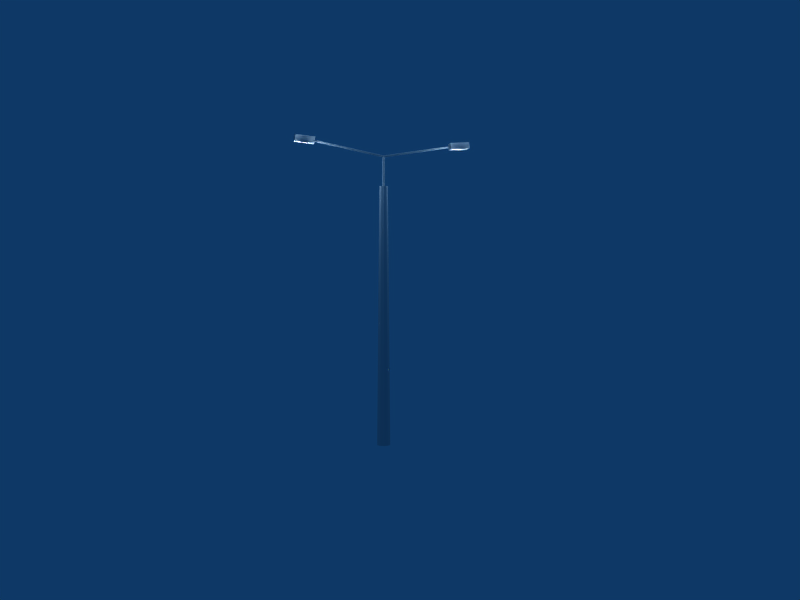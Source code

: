 # Source: Laterne_Julius_gross2.blend  (saved by Blender 2.48.1; exported with 4.5.12 LTS)
import bpy
from mathutils import Matrix  # noqa: F401  (used for matrix-valued properties, if any)

bpy.ops.wm.read_factory_settings(use_empty=True)
scene = bpy.context.scene
scene.name = 'Scene'

# ---- collections
col_collection_1 = bpy.data.collections.new('Collection 1'); scene.collection.children.link(col_collection_1)

# ---- materials (node trees are filled in below, after node groups)
mat_material_001 = bpy.data.materials.new('Material.001')
mat_material_001.alpha_threshold = 0.0
mat_material_001.diffuse_color = (0.7569, 0.7569, 0.7569, 1.0)
mat_material_001.specular_color = (0.749, 0.749, 0.749)
mat_material_001.roughness = 0.5
mat_material_001.line_color = (0.0, 0.0, 0.0, 1.0)
mat_material_002 = bpy.data.materials.new('Material.002')
mat_material_002.alpha_threshold = 0.0
mat_material_002.roughness = 0.5
mat_material_002.line_color = (0.0, 0.0, 0.0, 1.0)

# ---- material node trees

# ---- world
world_world = bpy.data.worlds.new('World'); scene.world = world_world
world_world.color = (0.05656, 0.2208, 0.4)
world_world.use_sun_shadow = False
world_world.sun_shadow_jitter_overblur = 0.0
world_world.cycles.sampling_method = 'MANUAL'
world_world.cycles.sample_map_resolution = 256

# ---- cameras
cam_camera = bpy.data.cameras.new('Camera')
cam_camera.passepartout_alpha = 0.2
cam_camera.clip_end = 100.0
cam_camera.lens = 35.0
cam_camera.show_passepartout = False
cam_camera.show_safe_areas = True
cam_camera.dof.focus_distance = 0.0
cam_camera.dof.aperture_fstop = 128.0

# ---- lights
light_lamp_002 = bpy.data.lights.new('Lamp.002', 'POINT')
light_lamp_002.transmission_factor = 0.0
light_lamp_002.energy = 100.0
light_lamp_002.shadow_buffer_clip_start = 0.5
light_lamp_002.shadow_soft_size = 1.0
light_lamp_002.shadow_maximum_resolution = 0.006
light_lamp_002.use_absolute_resolution = True
light_lamp_002.cycles.use_multiple_importance_sampling = False
light_lamp_001 = bpy.data.lights.new('Lamp.001', 'POINT')
light_lamp_001.transmission_factor = 0.0
light_lamp_001.energy = 100.0
light_lamp_001.shadow_buffer_clip_start = 0.5
light_lamp_001.shadow_soft_size = 1.0
light_lamp_001.shadow_maximum_resolution = 0.006
light_lamp_001.use_absolute_resolution = True
light_lamp_001.cycles.use_multiple_importance_sampling = False
light_lamp = bpy.data.lights.new('Lamp', 'POINT')
light_lamp.transmission_factor = 0.0
light_lamp.energy = 100.0
light_lamp.shadow_buffer_clip_start = 0.5
light_lamp.shadow_soft_size = 1.0
light_lamp.shadow_maximum_resolution = 0.006
light_lamp.use_absolute_resolution = True
light_lamp.cycles.use_multiple_importance_sampling = False

# ---- meshes
me_cube = bpy.data.meshes.new('Cube')
me_cube.from_pydata([(1.0, 1.0, -1.0), (1.0, -1.0, -1.0), (-1.0, -1.0, -1.0), (-1.0, 1.0, -1.0), (1.0, 1.0, 1.0), (1.0, -1.0, 1.0), (-1.0, -1.0, 1.0), (-1.0, 1.0, 1.0), (-0.3715, -0.6201, -1.0), (-0.3715, 0.6201, -1.0), (0.8063, 0.6201, -1.0), (0.8063, -0.6201, -1.0), (-0.3715, -0.6201, -0.1203), (0.8063, -0.6201, -0.1203), (0.8063, 0.6201, -0.1203), (-0.3715, 0.6201, -0.1203), (0.08785, -1.0, -1.0), (0.08785, 1.0, -1.0), (0.08785, -1.0, 1.0), (0.08785, 1.0, 1.0), (0.2133, 0.7476, -1.0), (0.2133, -0.7476, -1.0), (0.2133, -0.7476, -0.1203), (0.2133, 0.7476, -0.1203)], [], [(0, 4, 5, 1), (2, 6, 7, 3), (2, 3, 9, 8), (0, 1, 11, 10), (10, 11, 13, 14), (8, 9, 15, 12), (4, 19, 18, 5), (19, 7, 6, 18), (5, 18, 16, 1), (18, 6, 2, 16), (0, 17, 19, 4), (17, 3, 7, 19), (3, 17, 20, 9), (17, 0, 10, 20), (1, 16, 21, 11), (16, 2, 8, 21), (11, 21, 22, 13), (21, 8, 12, 22), (9, 20, 23, 15), (20, 10, 14, 23), (13, 22, 23, 14), (22, 12, 15, 23)])
me_cube.materials.append(mat_material_001)
me_cube.use_remesh_preserve_volume = False
me_cube.use_remesh_preserve_attributes = False
me_cube.use_mirror_vertex_groups = False
me_cube.update()
me_cylinder_001 = bpy.data.meshes.new('Cylinder.001')
me_cylinder_001.from_pydata([(0.7071, 0.7071, -1.0), (1.0, -4.371e-08, -1.0), (0.7071, -0.7071, -1.0), (-8.742e-08, -1.0, -1.0), (-0.7071, -0.7071, -1.0), (-1.0, 1.192e-08, -1.0), (-0.7071, 0.7071, -1.0), (-3.02e-07, 1.0, -1.0), (0.7071, 0.7071, 1.0), (1.0, 6.159e-07, 1.0), (0.7071, -0.7071, 1.0), (-2.385e-08, -1.0, 1.0), (-0.7071, -0.7071, 1.0), (-1.0, 6.636e-07, 1.0), (-0.7071, 0.7071, 1.0), (1.303e-06, 1.0, 1.0), (0.7071, 0.7071, 1.0), (1.303e-06, 1.0, 1.0), (0.7071, 0.7071, -1.0), (-3.02e-07, 1.0, -1.0), (-0.7071, 0.7071, 1.0), (-0.7071, 0.7071, -1.0), (-1.0, 6.636e-07, 1.0), (-1.0, 1.192e-08, -1.0), (-0.7071, -0.7071, 1.0), (-0.7071, -0.7071, -1.0), (-2.385e-08, -1.0, 1.0), (-8.742e-08, -1.0, -1.0), (0.7071, -0.7071, 1.0), (0.7071, -0.7071, -1.0), (1.0, 6.159e-07, 1.0), (1.0, -4.371e-08, -1.0), (0.0, 0.0, 1.0), (0.0, 0.0, -1.0), (11.51, -2.195e-06, -65.14), (12.22, 0.7071, -65.14), (12.51, -2.239e-06, -65.14), (11.51, 2.195e-06, 65.14), (12.51, 2.811e-06, 65.14), (12.22, 0.7071, 65.14), (11.51, -2.195e-06, -65.14), (12.51, -2.239e-06, -65.14), (12.22, -0.7071, -65.14), (11.51, 2.195e-06, 65.14), (12.22, -0.7071, 65.14), (12.51, 2.811e-06, 65.14), (11.51, -2.195e-06, -65.14), (12.22, -0.7071, -65.14), (11.51, -1.0, -65.14), (11.51, 2.195e-06, 65.14), (11.51, -1.0, 65.14), (12.22, -0.7071, 65.14), (11.51, -2.195e-06, -65.14), (11.51, -1.0, -65.14), (10.8, -0.7071, -65.14), (11.51, 2.195e-06, 65.14), (10.8, -0.7071, 65.14), (11.51, -1.0, 65.14), (11.51, -2.195e-06, -65.14), (10.8, -0.7071, -65.14), (10.51, -2.183e-06, -65.14), (11.51, 2.195e-06, 65.14), (10.51, 2.859e-06, 65.14), (10.8, -0.7071, 65.14), (11.51, -2.195e-06, -65.14), (10.51, -2.183e-06, -65.14), (10.8, 0.7071, -65.14), (11.51, 2.195e-06, 65.14), (10.8, 0.7071, 65.14), (10.51, 2.859e-06, 65.14), (11.51, -2.195e-06, -65.14), (10.8, 0.7071, -65.14), (11.51, 1.0, -65.14), (11.51, 2.195e-06, 65.14), (11.51, 1.0, 65.14), (10.8, 0.7071, 65.14), (11.51, 1.0, -65.14), (12.22, 0.7071, -65.14), (11.51, -2.195e-06, -65.14), (11.51, 2.195e-06, 65.14), (12.22, 0.7071, 65.14), (11.51, 1.0, 65.14)], [], [(0, 8, 9, 1), (1, 9, 10, 2), (2, 10, 11, 3), (3, 11, 12, 4), (4, 12, 13, 5), (5, 13, 14, 6), (6, 14, 15, 7), (8, 0, 7, 15), (8, 15, 17, 16), (7, 0, 18, 19), (15, 14, 20, 17), (6, 7, 19, 21), (14, 13, 22, 20), (5, 6, 21, 23), (13, 12, 24, 22), (4, 5, 23, 25), (12, 11, 26, 24), (3, 4, 25, 27), (11, 10, 28, 26), (2, 3, 27, 29), (10, 9, 30, 28), (1, 2, 29, 31), (9, 8, 16, 30), (0, 1, 31, 18), (18, 35, 34, 33), (31, 36, 35, 18), (33, 34, 36, 31), (30, 38, 37, 32), (16, 39, 38, 30), (32, 37, 39, 16), (31, 41, 40, 33), (29, 42, 41, 31), (33, 40, 42, 29), (28, 44, 43, 32), (30, 45, 44, 28), (32, 43, 45, 30), (29, 47, 46, 33), (27, 48, 47, 29), (33, 46, 48, 27), (26, 50, 49, 32), (28, 51, 50, 26), (32, 49, 51, 28), (27, 53, 52, 33), (25, 54, 53, 27), (33, 52, 54, 25), (24, 56, 55, 32), (26, 57, 56, 24), (32, 55, 57, 26), (25, 59, 58, 33), (23, 60, 59, 25), (33, 58, 60, 23), (22, 62, 61, 32), (24, 63, 62, 22), (32, 61, 63, 24), (23, 65, 64, 33), (21, 66, 65, 23), (33, 64, 66, 21), (20, 68, 67, 32), (22, 69, 68, 20), (32, 67, 69, 22), (21, 71, 70, 33), (19, 72, 71, 21), (33, 70, 72, 19), (17, 74, 73, 32), (20, 75, 74, 17), (32, 73, 75, 20), (18, 77, 76, 19), (33, 78, 77, 18), (19, 76, 78, 33), (16, 80, 79, 32), (17, 81, 80, 16), (32, 79, 81, 17)])
me_cylinder_001.use_remesh_preserve_volume = False
me_cylinder_001.use_remesh_preserve_attributes = False
me_cylinder_001.use_mirror_vertex_groups = False
me_cylinder_001.update()
me_cube_001 = bpy.data.meshes.new('Cube.001')
me_cube_001.from_pydata([(1.0, 1.0, -1.0), (1.0, -1.0, -1.0), (-1.0, -1.0, -1.0), (-1.0, 1.0, -1.0), (1.0, 1.0, 1.0), (1.0, -1.0, 1.0), (-1.0, -1.0, 1.0), (-1.0, 1.0, 1.0), (-0.3715, -0.6201, -1.0), (-0.3715, 0.6201, -1.0), (0.8063, 0.6201, -1.0), (0.8063, -0.6201, -1.0), (-0.3715, -0.6201, -0.1203), (0.8063, -0.6201, -0.1203), (0.8063, 0.6201, -0.1203), (-0.3715, 0.6201, -0.1203), (0.08785, -1.0, -1.0), (0.08785, 1.0, -1.0), (0.08785, -1.0, 1.0), (0.08785, 1.0, 1.0), (0.2133, 0.7476, -1.0), (0.2133, -0.7476, -1.0), (0.2133, -0.7476, -0.1203), (0.2133, 0.7476, -0.1203)], [], [(0, 4, 5, 1), (2, 6, 7, 3), (2, 3, 9, 8), (0, 1, 11, 10), (10, 11, 13, 14), (8, 9, 15, 12), (4, 19, 18, 5), (19, 7, 6, 18), (5, 18, 16, 1), (18, 6, 2, 16), (0, 17, 19, 4), (17, 3, 7, 19), (3, 17, 20, 9), (17, 0, 10, 20), (1, 16, 21, 11), (16, 2, 8, 21), (11, 21, 22, 13), (21, 8, 12, 22), (9, 20, 23, 15), (20, 10, 14, 23), (13, 22, 23, 14), (22, 12, 15, 23)])
me_cube_001.materials.append(mat_material_001)
me_cube_001.use_remesh_preserve_volume = False
me_cube_001.use_remesh_preserve_attributes = False
me_cube_001.use_mirror_vertex_groups = False
me_cube_001.update()
me_cylinder = bpy.data.meshes.new('Cylinder')
me_cylinder.from_pydata([(0.7071, 0.7071, -1.0), (0.9877, 0.1564, -1.0), (0.891, -0.454, -1.0), (0.454, -0.891, -1.0), (-0.1564, -0.9877, -1.0), (-0.7071, -0.7071, -1.0), (-0.9877, -0.1564, -1.0), (-0.891, 0.454, -1.0), (-0.454, 0.891, -1.0), (0.1564, 0.9877, -1.0), (0.4613, 0.4613, 1.0), (0.6443, 0.102, 1.0), (0.5812, -0.2961, 1.0), (0.2961, -0.5812, 1.0), (-0.102, -0.6443, 1.0), (-0.4613, -0.4613, 1.0), (-0.6443, -0.102, 1.0), (-0.5812, 0.2961, 1.0), (-0.2961, 0.5812, 1.0), (0.102, 0.6443, 1.0), (0.0, 0.0, -1.0), (0.1351, 0.1351, 1.0), (0.02989, 0.1887, 1.0), (-0.08675, 0.1703, 1.0), (-0.1703, 0.08675, 1.0), (-0.1887, -0.02989, 1.0), (-0.1351, -0.1351, 1.0), (-0.02989, -0.1887, 1.0), (0.08675, -0.1703, 1.0), (0.1703, -0.08675, 1.0), (0.1887, 0.02989, 1.0), (0.1351, 0.1351, 1.0), (0.02989, 0.1887, 1.0), (-0.08675, 0.1703, 1.0), (-0.1703, 0.08675, 1.0), (-0.1887, -0.02989, 1.0), (-0.1351, -0.1351, 1.0), (-0.02989, -0.1887, 1.0), (0.08675, -0.1703, 1.0), (0.1703, -0.08675, 1.0), (0.1887, 0.02989, 1.0), (0.1351, 0.1351, 1.231), (0.02989, 0.1887, 1.231), (-0.08675, 0.1703, 1.231), (-0.1703, 0.08675, 1.231), (-0.1887, -0.02989, 1.231), (-0.1351, -0.1351, 1.231), (-0.02989, -0.1887, 1.231), (0.08675, -0.1703, 1.231), (0.1703, -0.08675, 1.231), (0.1887, 0.02989, 1.231), (0.1351, 0.1351, 1.231), (0.02989, 0.1887, 1.231), (-0.08675, 0.1703, 1.231), (-0.1703, 0.08675, 1.231), (-0.1887, -0.02989, 1.231), (-0.1351, -0.1351, 1.231), (-0.02989, -0.1887, 1.231), (0.08675, -0.1703, 1.231), (0.1703, -0.08675, 1.231), (0.1887, 0.02989, 1.231), (0.02989, 0.1887, 1.231), (0.1351, 0.1351, 1.231), (-0.08675, 0.1703, 1.231), (-0.1703, 0.08675, 1.231), (-0.1887, -0.02989, 1.231), (-0.1351, -0.1351, 1.231), (-0.02989, -0.1887, 1.231), (0.08675, -0.1703, 1.231), (0.1703, -0.08675, 1.231), (0.1887, 0.02989, 1.231)], [], [(20, 0, 1), (20, 1, 2), (20, 2, 3), (20, 3, 4), (20, 4, 5), (20, 5, 6), (20, 6, 7), (20, 7, 8), (20, 8, 9), (9, 0, 20), (0, 10, 11, 1), (1, 11, 12, 2), (2, 12, 13, 3), (3, 13, 14, 4), (4, 14, 15, 5), (5, 15, 16, 6), (6, 16, 17, 7), (7, 17, 18, 8), (8, 18, 19, 9), (10, 0, 9, 19), (10, 19, 22, 21), (19, 18, 23, 22), (18, 17, 24, 23), (17, 16, 25, 24), (16, 15, 26, 25), (15, 14, 27, 26), (14, 13, 28, 27), (13, 12, 29, 28), (12, 11, 30, 29), (11, 10, 21, 30), (21, 22, 32, 31), (22, 23, 33, 32), (23, 24, 34, 33), (24, 25, 35, 34), (25, 26, 36, 35), (26, 27, 37, 36), (27, 28, 38, 37), (28, 29, 39, 38), (29, 30, 40, 39), (30, 21, 31, 40), (31, 32, 42, 41), (32, 33, 43, 42), (33, 34, 44, 43), (34, 35, 45, 44), (35, 36, 46, 45), (36, 37, 47, 46), (37, 38, 48, 47), (38, 39, 49, 48), (39, 40, 50, 49), (40, 31, 41, 50), (41, 42, 52, 51), (42, 43, 53, 52), (43, 44, 54, 53), (44, 45, 55, 54), (45, 46, 56, 55), (46, 47, 57, 56), (47, 48, 58, 57), (48, 49, 59, 58), (49, 50, 60, 59), (50, 41, 51, 60), (51, 52, 61, 62), (52, 53, 63, 61), (53, 54, 64, 63), (54, 55, 65, 64), (55, 56, 66, 65), (56, 57, 67, 66), (57, 58, 68, 67), (58, 59, 69, 68), (59, 60, 70, 69), (60, 51, 62, 70)])
_uv = me_cylinder.uv_layers.new(name='UVTex')
_uv.uv.foreach_set('vector', [0.0, 0.0, 1.0, 0.0, 1.0, 1.0, 0.0, 0.0, 1.0, 0.0, 1.0, 1.0, 0.0, 0.0, 1.0, 0.0, 1.0, 1.0, 0.0, 0.0, 1.0, 0.0, 1.0, 1.0, 0.0, 0.0, 1.0, 0.0, 1.0, 1.0, 0.0, 0.0, 1.0, 0.0, 1.0, 1.0, 0.0, 0.0, 1.0, 0.0, 1.0, 1.0, 0.0, 0.0, 1.0, 0.0, 1.0, 1.0, 0.0, 0.0, 1.0, 0.0, 1.0, 1.0, 0.0, 0.0, 1.0, 0.0, 1.0, 1.0, 0.2157, -22.16, 0.1733, 0.6059, 0.01419, 0.6059, -0.02822, -22.16, 0.4551, 0.6059, 0.4135, 22.94, 0.2573, 22.94, 0.2157, 0.6059, 1.19, -22.16, 1.148, 0.5451, 0.9894, 0.5451, 0.9471, -22.16, 1.189, 0.5451, 1.147, 23.16, 0.9892, 23.16, 0.9471, 0.5451, 0.9471, 0.5718, 0.9052, 23.1, 0.7477, 23.1, 0.7057, 0.5718, 0.7036, -22.16, 0.6612, 0.6038, 0.502, 0.6038, 0.4596, -22.16, 0.7036, 0.6038, 0.6619, 22.94, 0.5058, 22.94, 0.4642, 0.6038, 0.9471, -22.16, 0.9048, 0.5718, 0.7459, 0.5718, 0.7036, -22.16, -0.02822, -22.16, -0.07062, 0.6059, -0.2297, 0.6059, -0.2721, -22.16, 0.2581, 0.6059, 0.2157, -22.16, 0.4596, -22.16, 0.4172, 0.6059, 0.0, 0.0, 1.0, 0.0, 1.0, 1.0, 0.0, 1.0, 0.0, 0.0, 1.0, 0.0, 1.0, 1.0, 0.0, 1.0, 0.0, 0.0, 1.0, 0.0, 1.0, 1.0, 0.0, 1.0, 0.0, 0.0, 1.0, 0.0, 1.0, 1.0, 0.0, 1.0, 0.0, 0.0, 1.0, 0.0, 1.0, 1.0, 0.0, 1.0, 0.0, 0.0, 1.0, 0.0, 1.0, 1.0, 0.0, 1.0, 0.0, 0.0, 1.0, 0.0, 1.0, 1.0, 0.0, 1.0, 0.0, 0.0, 1.0, 0.0, 1.0, 1.0, 0.0, 1.0, 0.0, 0.0, 1.0, 0.0, 1.0, 1.0, 0.0, 1.0, 0.0, 0.0, 1.0, 0.0, 1.0, 1.0, 0.0, 1.0, 0.0, 0.0, 1.0, 0.0, 1.0, 1.0, 0.0, 1.0, 0.0, 0.0, 1.0, 0.0, 1.0, 1.0, 0.0, 1.0, 0.0, 0.0, 1.0, 0.0, 1.0, 1.0, 0.0, 1.0, 0.0, 0.0, 1.0, 0.0, 1.0, 1.0, 0.0, 1.0, 0.0, 0.0, 1.0, 0.0, 1.0, 1.0, 0.0, 1.0, 0.0, 0.0, 1.0, 0.0, 1.0, 1.0, 0.0, 1.0, 0.0, 0.0, 1.0, 0.0, 1.0, 1.0, 0.0, 1.0, 0.0, 0.0, 1.0, 0.0, 1.0, 1.0, 0.0, 1.0, 0.0, 0.0, 1.0, 0.0, 1.0, 1.0, 0.0, 1.0, 0.0, 0.0, 1.0, 0.0, 1.0, 1.0, 0.0, 1.0, 0.0, 0.0, 1.0, 0.0, 1.0, 1.0, 0.0, 1.0, 0.0, 0.0, 1.0, 0.0, 1.0, 1.0, 0.0, 1.0, 0.0, 0.0, 1.0, 0.0, 1.0, 1.0, 0.0, 1.0, 0.0, 0.0, 1.0, 0.0, 1.0, 1.0, 0.0, 1.0, 0.0, 0.0, 1.0, 0.0, 1.0, 1.0, 0.0, 1.0, 0.0, 0.0, 1.0, 0.0, 1.0, 1.0, 0.0, 1.0, 0.0, 0.0, 1.0, 0.0, 1.0, 1.0, 0.0, 1.0, 0.0, 0.0, 1.0, 0.0, 1.0, 1.0, 0.0, 1.0, 0.0, 0.0, 1.0, 0.0, 1.0, 1.0, 0.0, 1.0, 0.0, 0.0, 1.0, 0.0, 1.0, 1.0, 0.0, 1.0, 0.0, 0.0, 1.0, 0.0, 1.0, 1.0, 0.0, 1.0, 0.0, 0.0, 1.0, 0.0, 1.0, 1.0, 0.0, 1.0, 0.0, 0.0, 1.0, 0.0, 1.0, 1.0, 0.0, 1.0, 0.0, 0.0, 1.0, 0.0, 1.0, 1.0, 0.0, 1.0, 0.0, 0.0, 1.0, 0.0, 1.0, 1.0, 0.0, 1.0, 0.0, 0.0, 1.0, 0.0, 1.0, 1.0, 0.0, 1.0, 0.0, 0.0, 1.0, 0.0, 1.0, 1.0, 0.0, 1.0, 0.0, 0.0, 1.0, 0.0, 1.0, 1.0, 0.0, 1.0, 0.0, 0.0, 1.0, 0.0, 1.0, 1.0, 0.0, 1.0, 0.0, 0.0, 1.0, 0.0, 1.0, 1.0, 0.0, 1.0, 0.0, 0.0, 1.0, 0.0, 1.0, 1.0, 0.0, 1.0, 0.0, 0.0, 1.0, 0.0, 1.0, 1.0, 0.0, 1.0, 0.0, 0.0, 1.0, 0.0, 1.0, 1.0, 0.0, 1.0, 0.0, 0.0, 1.0, 0.0, 1.0, 1.0, 0.0, 1.0, 0.0, 0.0, 1.0, 0.0, 1.0, 1.0, 0.0, 1.0, 0.0, 0.0, 1.0, 0.0, 1.0, 1.0, 0.0, 1.0, 0.0, 0.0, 1.0, 0.0, 1.0, 1.0, 0.0, 1.0, 0.0, 0.0, 1.0, 0.0, 1.0, 1.0, 0.0, 1.0, 0.0, 0.0, 1.0, 0.0, 1.0, 1.0, 0.0, 1.0, 0.0, 0.0, 1.0, 0.0, 1.0, 1.0, 0.0, 1.0])
me_cylinder.materials.append(mat_material_002)
me_cylinder.use_remesh_preserve_volume = False
me_cylinder.use_remesh_preserve_attributes = False
me_cylinder.use_mirror_vertex_groups = False
me_cylinder.update()

# ---- objects
ob_lamp_002 = bpy.data.objects.new('Lamp.002', light_lamp_002)
ob_lamp_001 = bpy.data.objects.new('Lamp.001', light_lamp_001)
ob_lamp = bpy.data.objects.new('Lamp', light_lamp)
ob_camera = bpy.data.objects.new('Camera', cam_camera)
ob_cube_001 = bpy.data.objects.new('Cube.001', me_cube)
ob_cylinder_001 = bpy.data.objects.new('Cylinder.001', me_cylinder_001)
ob_cube = bpy.data.objects.new('Cube', me_cube_001)
ob_cylinder = bpy.data.objects.new('Cylinder', me_cylinder)

# ---- transforms, parenting, visibility, modifiers, constraints
ob_lamp_002.location = (1.894, -0.03318, 7.468)
ob_lamp_002.lock_rotations_4d = False
ob_lamp_002.empty_display_type = 'ARROWS'
ob_lamp_002.lineart.crease_threshold = 0.0
ob_lamp_001.location = (5.885, -0.03318, 7.468)
ob_lamp_001.lock_rotations_4d = False
ob_lamp_001.empty_display_type = 'ARROWS'
ob_lamp_001.lineart.crease_threshold = 0.0
ob_lamp.location = (1.457, -0.6957, 12.25)
ob_lamp.lock_rotations_4d = False
ob_lamp.empty_display_type = 'ARROWS'
ob_lamp.lineart.crease_threshold = 0.0
ob_camera.location = (8.266, 19.04, 3.953)
ob_camera.rotation_euler = (1.554, 6.667e-06, 2.895)
ob_camera.lock_rotations_4d = False
ob_camera.empty_display_type = 'ARROWS'
ob_camera.lineart.crease_threshold = 0.0
ob_cube_001.location = (1.911, -0.02172, 7.561)
ob_cube_001.rotation_euler = (-1.079e-10, -0.07932, -3.142)
ob_cube_001.scale = (0.2481, 0.1072, 0.08104)
ob_cube_001.lock_rotations_4d = False
ob_cube_001.empty_display_type = 'ARROWS'
ob_cube_001.lineart.crease_threshold = 0.0
ob_cylinder_001.location = (3.892, -0.01439, 7.226)
ob_cylinder_001.rotation_euler = (3.423e-08, 4.712, 0.0)
ob_cylinder_001.scale = (0.02737, 0.02737, 0.02737)
ob_cylinder_001.lock_rotations_4d = False
ob_cylinder_001.empty_display_type = 'ARROWS'
ob_cylinder_001.lineart.crease_threshold = 0.0
ob_cube.location = (5.877, -0.02172, 7.561)
ob_cube.rotation_euler = (-1.079e-10, -0.07932, 2.721e-09)
ob_cube.scale = (0.2481, 0.1072, 0.08104)
ob_cube.lock_rotations_4d = False
ob_cube.empty_display_type = 'ARROWS'
ob_cube.lineart.crease_threshold = 0.0
ob_cylinder.location = (3.893, -0.01544, 3.226)
ob_cylinder.scale = (0.1688, 0.1688, 3.25)
ob_cylinder.lock_rotations_4d = False
ob_cylinder.empty_display_type = 'ARROWS'
ob_cylinder.lineart.crease_threshold = 0.0

# ---- collection membership
col_collection_1.objects.link(ob_lamp_002)
col_collection_1.objects.link(ob_lamp_001)
col_collection_1.objects.link(ob_lamp)
col_collection_1.objects.link(ob_camera)
col_collection_1.objects.link(ob_cube_001)
col_collection_1.objects.link(ob_cylinder_001)
col_collection_1.objects.link(ob_cube)
col_collection_1.objects.link(ob_cylinder)

# ---- scene / render settings (as saved in the file)
scene.camera = ob_camera
scene.frame_start = 1; scene.frame_end = 250; scene.frame_set(1)
scene.render.engine = 'BLENDER_EEVEE_NEXT'
scene.render.image_settings.file_format = 'JPEG'
scene.render.image_settings.color_mode = 'RGB'
scene.render.image_settings.compression = 90
scene.render.resolution_x = 800
scene.render.resolution_y = 600
scene.render.pixel_aspect_x = 100.0
scene.render.pixel_aspect_y = 100.0
scene.render.fps = 25
scene.render.dither_intensity = 0.0
scene.render.use_compositing = False
scene.render.use_sequencer = False
scene.render.bake_margin = 2
scene.render.bake_bias = 0.0
scene.render.use_stamp_time = False
scene.render.use_stamp_date = False
scene.render.use_stamp_frame = False
scene.render.use_stamp_camera = False
scene.render.use_stamp_scene = False
scene.render.use_stamp_filename = False
scene.render.use_stamp_render_time = False
scene.render.stamp_font_size = 0
scene.cycles.use_denoising = False
scene.cycles.samples = 10
scene.cycles.sampling_pattern = 'TABULATED_SOBOL'
scene.cycles.light_sampling_threshold = 0.0
scene.cycles.use_adaptive_sampling = False
scene.cycles.use_light_tree = False
scene.cycles.blur_glossy = 0.0
scene.cycles.volume_bounces = 1
scene.cycles.pixel_filter_type = 'GAUSSIAN'
scene.cycles.sample_clamp_indirect = 0.0
scene.view_settings.view_transform = 'Raw'
bpy.context.view_layer.update()
